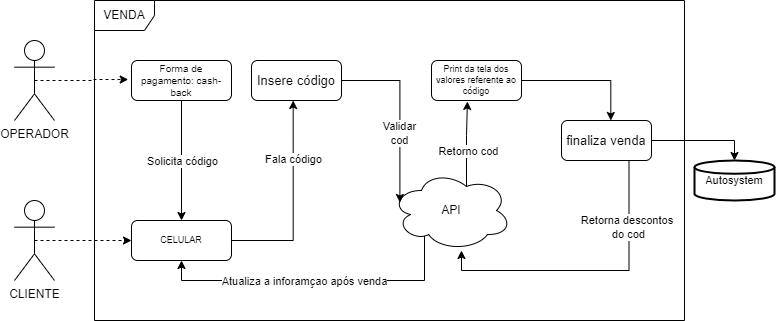

The diagram above was exported from draw.io. Its source (the exported page's mxGraphModel, read from the mxfile embedded in the PNG):
<mxGraphModel dx="1182" dy="683" grid="1" gridSize="10" guides="1" tooltips="1" connect="1" arrows="1" fold="1" page="1" pageScale="1" pageWidth="850" pageHeight="1100" math="0" shadow="0">
  <root>
    <mxCell id="0" />
    <mxCell id="1" parent="0" />
    <mxCell id="T1tEyK9ahon-Yc_VUPNx-19" style="edgeStyle=orthogonalEdgeStyle;rounded=0;orthogonalLoop=1;jettySize=auto;html=1;exitX=0.5;exitY=0.5;exitDx=0;exitDy=0;exitPerimeter=0;entryX=-0.033;entryY=0.476;entryDx=0;entryDy=0;entryPerimeter=0;dashed=1;" edge="1" parent="1" source="T1tEyK9ahon-Yc_VUPNx-5" target="T1tEyK9ahon-Yc_VUPNx-10">
      <mxGeometry relative="1" as="geometry" />
    </mxCell>
    <mxCell id="T1tEyK9ahon-Yc_VUPNx-5" value="OPERADOR&lt;br&gt;" style="shape=umlActor;verticalLabelPosition=bottom;verticalAlign=top;html=1;outlineConnect=0;" vertex="1" parent="1">
      <mxGeometry x="80" y="80" width="40" height="80" as="geometry" />
    </mxCell>
    <mxCell id="T1tEyK9ahon-Yc_VUPNx-38" style="edgeStyle=orthogonalEdgeStyle;rounded=0;orthogonalLoop=1;jettySize=auto;html=1;exitX=0.5;exitY=0.5;exitDx=0;exitDy=0;exitPerimeter=0;entryX=0;entryY=0.5;entryDx=0;entryDy=0;dashed=1;" edge="1" parent="1" source="T1tEyK9ahon-Yc_VUPNx-8" target="T1tEyK9ahon-Yc_VUPNx-23">
      <mxGeometry relative="1" as="geometry" />
    </mxCell>
    <mxCell id="T1tEyK9ahon-Yc_VUPNx-8" value="CLIENTE" style="shape=umlActor;verticalLabelPosition=bottom;verticalAlign=top;html=1;outlineConnect=0;" vertex="1" parent="1">
      <mxGeometry x="80" y="240" width="40" height="80" as="geometry" />
    </mxCell>
    <mxCell id="T1tEyK9ahon-Yc_VUPNx-36" style="edgeStyle=orthogonalEdgeStyle;rounded=0;orthogonalLoop=1;jettySize=auto;html=1;exitX=0.5;exitY=1;exitDx=0;exitDy=0;" edge="1" parent="1" source="T1tEyK9ahon-Yc_VUPNx-10" target="T1tEyK9ahon-Yc_VUPNx-23">
      <mxGeometry relative="1" as="geometry" />
    </mxCell>
    <mxCell id="T1tEyK9ahon-Yc_VUPNx-37" value="Solicita código" style="edgeLabel;html=1;align=center;verticalAlign=middle;resizable=0;points=[];" vertex="1" connectable="0" parent="T1tEyK9ahon-Yc_VUPNx-36">
      <mxGeometry x="-0.1905" y="1" relative="1" as="geometry">
        <mxPoint x="-1" y="11" as="offset" />
      </mxGeometry>
    </mxCell>
    <mxCell id="T1tEyK9ahon-Yc_VUPNx-10" value="&lt;font style=&quot;font-size: 10px;&quot;&gt;Forma de pagamento: cash-back&lt;/font&gt;" style="rounded=1;whiteSpace=wrap;html=1;fontSize=10;" vertex="1" parent="1">
      <mxGeometry x="197" y="100" width="100" height="40" as="geometry" />
    </mxCell>
    <mxCell id="T1tEyK9ahon-Yc_VUPNx-48" style="edgeStyle=orthogonalEdgeStyle;rounded=0;orthogonalLoop=1;jettySize=auto;html=1;exitX=0.625;exitY=0.2;exitDx=0;exitDy=0;exitPerimeter=0;entryX=0.399;entryY=1.024;entryDx=0;entryDy=0;entryPerimeter=0;" edge="1" parent="1" source="T1tEyK9ahon-Yc_VUPNx-17" target="T1tEyK9ahon-Yc_VUPNx-43">
      <mxGeometry relative="1" as="geometry" />
    </mxCell>
    <mxCell id="T1tEyK9ahon-Yc_VUPNx-49" value="Retorno cod" style="edgeLabel;html=1;align=center;verticalAlign=middle;resizable=0;points=[];" vertex="1" connectable="0" parent="T1tEyK9ahon-Yc_VUPNx-48">
      <mxGeometry x="-0.1733" y="-1" relative="1" as="geometry">
        <mxPoint as="offset" />
      </mxGeometry>
    </mxCell>
    <mxCell id="T1tEyK9ahon-Yc_VUPNx-59" style="edgeStyle=orthogonalEdgeStyle;rounded=0;orthogonalLoop=1;jettySize=auto;html=1;exitX=0.31;exitY=0.8;exitDx=0;exitDy=0;exitPerimeter=0;entryX=0.5;entryY=1;entryDx=0;entryDy=0;" edge="1" parent="1" source="T1tEyK9ahon-Yc_VUPNx-17" target="T1tEyK9ahon-Yc_VUPNx-23">
      <mxGeometry relative="1" as="geometry">
        <Array as="points">
          <mxPoint x="490" y="274" />
          <mxPoint x="490" y="320" />
          <mxPoint x="247" y="320" />
        </Array>
      </mxGeometry>
    </mxCell>
    <mxCell id="T1tEyK9ahon-Yc_VUPNx-60" value="Atualiza a inforamçao após venda" style="edgeLabel;html=1;align=center;verticalAlign=middle;resizable=0;points=[];" vertex="1" connectable="0" parent="T1tEyK9ahon-Yc_VUPNx-59">
      <mxGeometry x="-0.1154" relative="1" as="geometry">
        <mxPoint x="-32" as="offset" />
      </mxGeometry>
    </mxCell>
    <mxCell id="T1tEyK9ahon-Yc_VUPNx-17" value="API" style="ellipse;shape=cloud;whiteSpace=wrap;html=1;" vertex="1" parent="1">
      <mxGeometry x="457" y="210" width="120" height="80" as="geometry" />
    </mxCell>
    <mxCell id="T1tEyK9ahon-Yc_VUPNx-32" style="edgeStyle=orthogonalEdgeStyle;rounded=0;orthogonalLoop=1;jettySize=auto;html=1;exitX=1;exitY=0.5;exitDx=0;exitDy=0;entryX=0.463;entryY=1;entryDx=0;entryDy=0;entryPerimeter=0;" edge="1" parent="1" source="T1tEyK9ahon-Yc_VUPNx-23" target="T1tEyK9ahon-Yc_VUPNx-33">
      <mxGeometry relative="1" as="geometry" />
    </mxCell>
    <mxCell id="T1tEyK9ahon-Yc_VUPNx-40" value="Fala código" style="edgeLabel;html=1;align=center;verticalAlign=middle;resizable=0;points=[];" vertex="1" connectable="0" parent="T1tEyK9ahon-Yc_VUPNx-32">
      <mxGeometry x="0.4145" relative="1" as="geometry">
        <mxPoint as="offset" />
      </mxGeometry>
    </mxCell>
    <mxCell id="T1tEyK9ahon-Yc_VUPNx-23" value="CELULAR" style="rounded=1;whiteSpace=wrap;html=1;fontSize=9;" vertex="1" parent="1">
      <mxGeometry x="197" y="260" width="100" height="40" as="geometry" />
    </mxCell>
    <mxCell id="T1tEyK9ahon-Yc_VUPNx-46" style="edgeStyle=orthogonalEdgeStyle;rounded=0;orthogonalLoop=1;jettySize=auto;html=1;exitX=1;exitY=0.5;exitDx=0;exitDy=0;entryX=0.07;entryY=0.4;entryDx=0;entryDy=0;entryPerimeter=0;" edge="1" parent="1" source="T1tEyK9ahon-Yc_VUPNx-33" target="T1tEyK9ahon-Yc_VUPNx-17">
      <mxGeometry relative="1" as="geometry" />
    </mxCell>
    <mxCell id="T1tEyK9ahon-Yc_VUPNx-47" value="Validar&lt;br&gt;cod" style="edgeLabel;html=1;align=center;verticalAlign=middle;resizable=0;points=[];" vertex="1" connectable="0" parent="T1tEyK9ahon-Yc_VUPNx-46">
      <mxGeometry x="0.2334" y="-1" relative="1" as="geometry">
        <mxPoint as="offset" />
      </mxGeometry>
    </mxCell>
    <mxCell id="T1tEyK9ahon-Yc_VUPNx-33" value="&lt;font style=&quot;font-size: 13px;&quot;&gt;Insere código&lt;/font&gt;" style="rounded=1;whiteSpace=wrap;html=1;fontSize=13;" vertex="1" parent="1">
      <mxGeometry x="317" y="100" width="90" height="40" as="geometry" />
    </mxCell>
    <mxCell id="T1tEyK9ahon-Yc_VUPNx-51" style="edgeStyle=orthogonalEdgeStyle;rounded=0;orthogonalLoop=1;jettySize=auto;html=1;exitX=1;exitY=0.5;exitDx=0;exitDy=0;entryX=0.548;entryY=0;entryDx=0;entryDy=0;entryPerimeter=0;" edge="1" parent="1" source="T1tEyK9ahon-Yc_VUPNx-43" target="T1tEyK9ahon-Yc_VUPNx-50">
      <mxGeometry relative="1" as="geometry" />
    </mxCell>
    <mxCell id="T1tEyK9ahon-Yc_VUPNx-43" value="&lt;font style=&quot;font-size: 9px;&quot;&gt;Print da tela dos valores referente ao código&lt;/font&gt;" style="rounded=1;whiteSpace=wrap;html=1;fontSize=9;" vertex="1" parent="1">
      <mxGeometry x="497" y="100" width="90" height="40" as="geometry" />
    </mxCell>
    <mxCell id="T1tEyK9ahon-Yc_VUPNx-53" style="edgeStyle=orthogonalEdgeStyle;rounded=0;orthogonalLoop=1;jettySize=auto;html=1;exitX=0.75;exitY=1;exitDx=0;exitDy=0;entryX=0.583;entryY=1;entryDx=0;entryDy=0;entryPerimeter=0;" edge="1" parent="1" source="T1tEyK9ahon-Yc_VUPNx-50" target="T1tEyK9ahon-Yc_VUPNx-17">
      <mxGeometry relative="1" as="geometry" />
    </mxCell>
    <mxCell id="T1tEyK9ahon-Yc_VUPNx-54" value="Retorna descontos&amp;nbsp;&lt;br&gt;do cod" style="edgeLabel;html=1;align=center;verticalAlign=middle;resizable=0;points=[];" vertex="1" connectable="0" parent="T1tEyK9ahon-Yc_VUPNx-53">
      <mxGeometry x="-0.5551" y="-1" relative="1" as="geometry">
        <mxPoint as="offset" />
      </mxGeometry>
    </mxCell>
    <mxCell id="T1tEyK9ahon-Yc_VUPNx-56" style="edgeStyle=orthogonalEdgeStyle;rounded=0;orthogonalLoop=1;jettySize=auto;html=1;exitX=1;exitY=0.5;exitDx=0;exitDy=0;entryX=0.5;entryY=0;entryDx=0;entryDy=0;entryPerimeter=0;" edge="1" parent="1" source="T1tEyK9ahon-Yc_VUPNx-50" target="T1tEyK9ahon-Yc_VUPNx-57">
      <mxGeometry relative="1" as="geometry">
        <mxPoint x="800" y="180" as="targetPoint" />
      </mxGeometry>
    </mxCell>
    <mxCell id="T1tEyK9ahon-Yc_VUPNx-50" value="&lt;font style=&quot;font-size: 13px;&quot;&gt;finaliza venda&lt;/font&gt;" style="rounded=1;whiteSpace=wrap;html=1;fontSize=13;" vertex="1" parent="1">
      <mxGeometry x="627" y="160" width="90" height="40" as="geometry" />
    </mxCell>
    <mxCell id="T1tEyK9ahon-Yc_VUPNx-55" value="VENDA" style="shape=umlFrame;whiteSpace=wrap;html=1;pointerEvents=0;" vertex="1" parent="1">
      <mxGeometry x="160" y="40" width="590" height="320" as="geometry" />
    </mxCell>
    <mxCell id="T1tEyK9ahon-Yc_VUPNx-57" value="Autosystem" style="strokeWidth=2;html=1;shape=mxgraph.flowchart.database;whiteSpace=wrap;fontSize=11;" vertex="1" parent="1">
      <mxGeometry x="760" y="200" width="80" height="40" as="geometry" />
    </mxCell>
  </root>
</mxGraphModel>